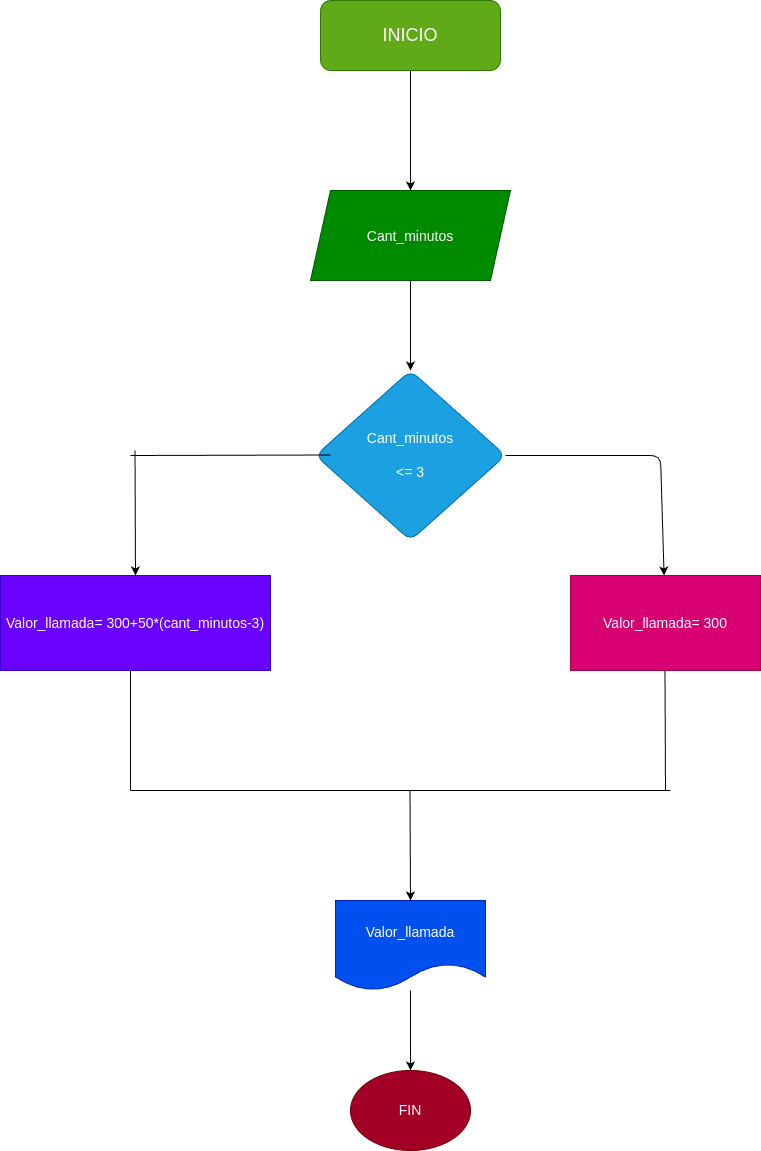

The diagram above was exported from draw.io. Its source (the exported page's mxGraphModel, read from the mxfile embedded in the PNG):
<mxGraphModel dx="1072" dy="461" grid="1" gridSize="10" guides="1" tooltips="1" connect="1" arrows="1" fold="1" page="1" pageScale="1" pageWidth="827" pageHeight="1169" math="0" shadow="0">
  <root>
    <mxCell id="0" />
    <mxCell id="1" parent="0" />
    <mxCell id="6" style="edgeStyle=none;html=1;entryX=0.5;entryY=0;entryDx=0;entryDy=0;fontSize=18;" edge="1" parent="1" source="2" target="5">
      <mxGeometry relative="1" as="geometry" />
    </mxCell>
    <mxCell id="2" value="&lt;font style=&quot;font-size: 18px;&quot;&gt;INICIO&lt;/font&gt;" style="rounded=1;whiteSpace=wrap;html=1;fillColor=#60a917;fontColor=#ffffff;strokeColor=#2D7600;" vertex="1" parent="1">
      <mxGeometry x="350" y="10" width="180" height="70" as="geometry" />
    </mxCell>
    <mxCell id="12" style="edgeStyle=none;html=1;fontSize=14;" edge="1" parent="1" source="3" target="11">
      <mxGeometry relative="1" as="geometry">
        <Array as="points">
          <mxPoint x="690" y="465" />
        </Array>
      </mxGeometry>
    </mxCell>
    <mxCell id="3" value="&lt;font style=&quot;font-size: 14px;&quot;&gt;Cant_minutos&lt;br&gt;&lt;br&gt;&amp;lt;= 3&lt;/font&gt;" style="rhombus;whiteSpace=wrap;html=1;rounded=1;fillColor=#1ba1e2;fontColor=#ffffff;strokeColor=#006EAF;" vertex="1" parent="1">
      <mxGeometry x="345" y="380" width="190" height="170" as="geometry" />
    </mxCell>
    <mxCell id="7" style="edgeStyle=none;html=1;entryX=0.5;entryY=0;entryDx=0;entryDy=0;fontSize=18;" edge="1" parent="1" source="5" target="3">
      <mxGeometry relative="1" as="geometry" />
    </mxCell>
    <mxCell id="5" value="&lt;font style=&quot;font-size: 14px;&quot;&gt;Cant_minutos&lt;/font&gt;" style="shape=parallelogram;perimeter=parallelogramPerimeter;whiteSpace=wrap;html=1;fixedSize=1;fontSize=18;fillColor=#008a00;fontColor=#ffffff;strokeColor=#005700;" vertex="1" parent="1">
      <mxGeometry x="340" y="200" width="200" height="90" as="geometry" />
    </mxCell>
    <mxCell id="10" value="&lt;font style=&quot;font-size: 14px;&quot;&gt;Valor_llamada= 300+50*(cant_minutos-3)&lt;/font&gt;" style="rounded=0;whiteSpace=wrap;html=1;fontSize=14;fillColor=#6a00ff;fontColor=#ffffff;strokeColor=#3700CC;" vertex="1" parent="1">
      <mxGeometry x="30" y="585" width="270" height="95" as="geometry" />
    </mxCell>
    <mxCell id="11" value="Valor_llamada= 300" style="rounded=0;whiteSpace=wrap;html=1;fontSize=14;fillColor=#d80073;fontColor=#ffffff;strokeColor=#A50040;" vertex="1" parent="1">
      <mxGeometry x="600" y="585" width="190" height="95" as="geometry" />
    </mxCell>
    <mxCell id="26" style="edgeStyle=none;html=1;fontSize=14;" edge="1" parent="1" source="16">
      <mxGeometry relative="1" as="geometry">
        <mxPoint x="440" y="1080" as="targetPoint" />
      </mxGeometry>
    </mxCell>
    <mxCell id="16" value="Valor_llamada" style="shape=document;whiteSpace=wrap;html=1;boundedLbl=1;fontSize=14;fillColor=#0050ef;fontColor=#ffffff;strokeColor=#001DBC;" vertex="1" parent="1">
      <mxGeometry x="365" y="910" width="150" height="90" as="geometry" />
    </mxCell>
    <mxCell id="20" value="" style="endArrow=none;html=1;fontSize=14;" edge="1" parent="1">
      <mxGeometry width="50" height="50" relative="1" as="geometry">
        <mxPoint x="160" y="800" as="sourcePoint" />
        <mxPoint x="160" y="680" as="targetPoint" />
        <Array as="points">
          <mxPoint x="160" y="720" />
        </Array>
      </mxGeometry>
    </mxCell>
    <mxCell id="21" value="" style="endArrow=none;html=1;fontSize=14;" edge="1" parent="1">
      <mxGeometry width="50" height="50" relative="1" as="geometry">
        <mxPoint x="695" y="800" as="sourcePoint" />
        <mxPoint x="694.5" y="680" as="targetPoint" />
      </mxGeometry>
    </mxCell>
    <mxCell id="22" value="" style="endArrow=none;html=1;fontSize=14;" edge="1" parent="1">
      <mxGeometry width="50" height="50" relative="1" as="geometry">
        <mxPoint x="160" y="800" as="sourcePoint" />
        <mxPoint x="700" y="800" as="targetPoint" />
      </mxGeometry>
    </mxCell>
    <mxCell id="24" value="" style="endArrow=classic;html=1;fontSize=14;entryX=0.5;entryY=0;entryDx=0;entryDy=0;" edge="1" parent="1" target="16">
      <mxGeometry width="50" height="50" relative="1" as="geometry">
        <mxPoint x="439.5" y="800" as="sourcePoint" />
        <mxPoint x="439.5" y="870" as="targetPoint" />
      </mxGeometry>
    </mxCell>
    <mxCell id="27" value="FIN" style="ellipse;whiteSpace=wrap;html=1;fontSize=14;fillColor=#a20025;fontColor=#ffffff;strokeColor=#6F0000;" vertex="1" parent="1">
      <mxGeometry x="380" y="1080" width="120" height="80" as="geometry" />
    </mxCell>
    <mxCell id="31" value="" style="endArrow=none;html=1;fontSize=14;" edge="1" parent="1">
      <mxGeometry width="50" height="50" relative="1" as="geometry">
        <mxPoint x="160" y="465" as="sourcePoint" />
        <mxPoint x="360" y="464.5" as="targetPoint" />
      </mxGeometry>
    </mxCell>
    <mxCell id="36" value="" style="endArrow=classic;html=1;fontSize=14;fontColor=#FFFFFF;entryX=0.5;entryY=0;entryDx=0;entryDy=0;" edge="1" parent="1" target="10">
      <mxGeometry width="50" height="50" relative="1" as="geometry">
        <mxPoint x="164.5" y="460" as="sourcePoint" />
        <mxPoint x="164.5" y="560" as="targetPoint" />
      </mxGeometry>
    </mxCell>
  </root>
</mxGraphModel>